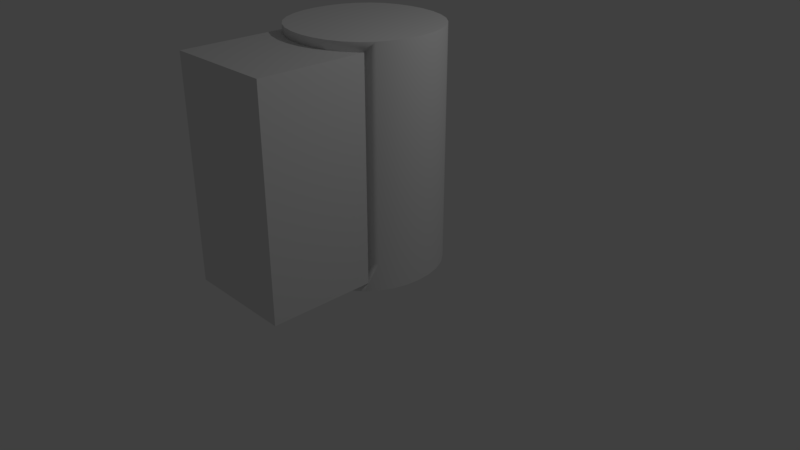 # Source: elevatorchamber.blend  (saved by Blender 2.79.0; exported with 4.5.12 LTS)
import bpy
from mathutils import Matrix  # noqa: F401  (used for matrix-valued properties, if any)

bpy.ops.wm.read_factory_settings(use_empty=True)
scene = bpy.context.scene
scene.name = 'Scene'

# ---- collections
col_collection_1 = bpy.data.collections.new('Collection 1'); scene.collection.children.link(col_collection_1)

# ---- materials (node trees are filled in below, after node groups)
mat_material = bpy.data.materials.new('Material')
mat_material.alpha_threshold = 0.0
mat_material.use_transparent_shadow = False
mat_material.roughness = 0.5
mat_material.line_color = (0.0, 0.0, 0.0, 1.0)

# ---- material node trees

# ---- world
world_world = bpy.data.worlds.new('World'); scene.world = world_world
world_world.color = (0.05088, 0.05088, 0.05088)
world_world.use_sun_shadow = False
world_world.sun_shadow_jitter_overblur = 0.0
world_world.cycles.sampling_method = 'MANUAL'

# ---- cameras
cam_camera = bpy.data.cameras.new('Camera')
cam_camera.clip_end = 100.0
cam_camera.lens = 35.0
cam_camera.sensor_width = 32.0
cam_camera.sensor_height = 18.0
cam_camera.ortho_scale = 7.314
cam_camera.dof.focus_distance = 0.0
cam_camera.dof.aperture_fstop = 128.0

# ---- lights
light_lamp = bpy.data.lights.new('Lamp', 'POINT')
light_lamp.transmission_factor = 0.0
light_lamp.cutoff_distance = 30.0
light_lamp.energy = 100.0
light_lamp.shadow_buffer_clip_start = 1.001
light_lamp.shadow_soft_size = 0.1
light_lamp.shadow_maximum_resolution = 0.006
light_lamp.use_absolute_resolution = True

# ---- meshes
me_cube_001 = bpy.data.meshes.new('Cube.001')
me_cube_001.from_pydata([(-1.0, -1.0, -0.8893), (-1.0, -1.0, 1.889), (-1.0, 1.0, -0.8893), (-1.0, 1.0, 1.889), (1.0, -1.0, -0.8893), (1.0, -1.0, 1.889), (1.0, 1.0, -0.8893), (1.0, 1.0, 1.889)], [], [(0, 1, 3, 2), (2, 3, 7, 6), (6, 7, 5, 4), (4, 5, 1, 0), (2, 6, 4, 0), (7, 3, 1, 5)])
me_cube_001.use_remesh_preserve_volume = False
me_cube_001.use_remesh_preserve_attributes = False
me_cube_001.use_mirror_vertex_groups = False
me_cube_001.update()
me_cube = bpy.data.meshes.new('Cube')
me_cube.from_pydata([(1.0, 1.0, 0.0), (1.0, -1.0, 0.0), (-1.0, -1.0, 0.0), (-1.0, 1.0, 0.0), (1.0, 1.0, 3.0), (1.0, -1.0, 3.0), (-1.0, -1.0, 3.0), (-1.0, 1.0, 3.0)], [], [(0, 1, 2, 3), (4, 7, 6, 5), (0, 4, 5, 1), (1, 5, 6, 2), (2, 6, 7, 3), (4, 0, 3, 7)])
me_cube.polygons.foreach_set('use_smooth', [True] * 6)
_k = {(0, 1): 1.0, (0, 3): 1.0, (1, 2): 1.0, (2, 3): 1.0, (4, 5): 1.0, (4, 7): 1.0, (5, 6): 1.0, (6, 7): 1.0}
me_cube.attributes.new('crease_edge', 'FLOAT', 'EDGE').data.foreach_set('value', [_k.get((min(e.vertices), max(e.vertices)), 0.0) for e in me_cube.edges])
me_cube.materials.append(mat_material)
me_cube.use_remesh_preserve_volume = False
me_cube.use_remesh_preserve_attributes = False
me_cube.use_mirror_vertex_groups = False
me_cube.update()

# ---- objects
ob_cube_001 = bpy.data.objects.new('Cube.001', me_cube_001)
ob_cube = bpy.data.objects.new('Cube', me_cube)
ob_lamp = bpy.data.objects.new('Lamp', light_lamp)
ob_camera = bpy.data.objects.new('Camera', cam_camera)

# ---- transforms, parenting, visibility, modifiers, constraints
ob_cube_001.location = (0.0, -0.9826, 1.0)
ob_cube_001.scale = (0.6981, 1.0, 1.0)
ob_cube_001.hide_viewport = True
ob_cube_001.lineart.crease_threshold = 0.0
ob_cube.location = (0.0, 0.0, 0.0)
ob_cube.lock_rotations_4d = False
ob_cube.empty_display_type = 'ARROWS'
ob_cube.lineart.crease_threshold = 0.0
_m = ob_cube.modifiers.new('Subsurf', 'SUBSURF')
_m.uv_smooth = 'PRESERVE_CORNERS'
_m.levels = 3
_m.render_levels = 3
_m.show_only_control_edges = False
_m = ob_cube.modifiers.new('Solidify', 'SOLIDIFY')
_m.thickness = 0.1
_m.nonmanifold_thickness_mode = 'FIXED'
_m.nonmanifold_merge_threshold = 0.0003
_m = ob_cube.modifiers.new('EdgeSplit', 'EDGE_SPLIT')
_m = ob_cube.modifiers.new('Boolean', 'BOOLEAN')
_m.object = ob_cube_001
_m.solver = 'FAST'
ob_lamp.location = (4.076, 1.005, 5.904)
ob_lamp.rotation_euler = (0.6503, 0.05522, 1.866)
ob_lamp.lock_rotations_4d = False
ob_lamp.empty_display_type = 'ARROWS'
ob_lamp.color = (0.0, 0.0, 0.0, 0.0)
ob_lamp.lineart.crease_threshold = 0.0
ob_camera.location = (7.481, -6.508, 5.344)
ob_camera.rotation_euler = (1.109, 0.0, 0.8149)
ob_camera.lock_rotations_4d = False
ob_camera.empty_display_type = 'ARROWS'
ob_camera.color = (0.0, 0.0, 0.0, 0.0)
ob_camera.display_type = 'WIRE'
ob_camera.lineart.crease_threshold = 0.0

# ---- collection membership
col_collection_1.objects.link(ob_cube_001)
col_collection_1.objects.link(ob_cube)
col_collection_1.objects.link(ob_lamp)
col_collection_1.objects.link(ob_camera)

# ---- scene / render settings (as saved in the file)
scene.camera = ob_camera
scene.frame_start = 1; scene.frame_end = 250; scene.frame_set(1)
scene.render.engine = 'BLENDER_EEVEE_NEXT'
scene.render.resolution_percentage = 50
scene.render.dither_intensity = 0.0
scene.cycles.use_denoising = False
scene.cycles.samples = 128
scene.cycles.sampling_pattern = 'TABULATED_SOBOL'
scene.cycles.use_adaptive_sampling = False
scene.cycles.use_light_tree = False
scene.cycles.blur_glossy = 0.0
scene.cycles.sample_clamp_indirect = 0.0
scene.view_settings.view_transform = 'Standard'
bpy.context.view_layer.update()
